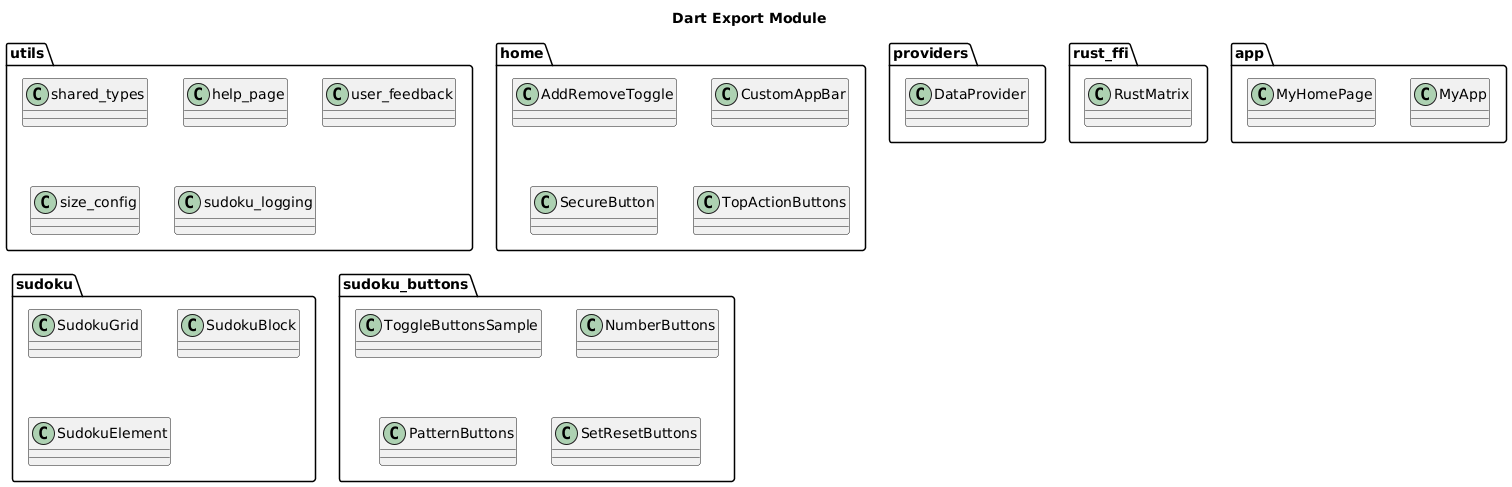

The diagram above was rendered by PlantUML. Its source (embedded in the PNG):
@startuml
title Dart Export Module

package utils {
  class shared_types
  class help_page
  class user_feedback
  class size_config
  class sudoku_logging
}

package providers {
  class DataProvider
}

package rust_ffi {
  class RustMatrix
}

package app {
  class MyApp
  class MyHomePage
}

package home {
  class AddRemoveToggle
  class CustomAppBar
  class SecureButton
  class TopActionButtons
}

package sudoku {
  class SudokuGrid
  class SudokuBlock
  class SudokuElement
}

package sudoku_buttons {
  class ToggleButtonsSample
  class NumberButtons
  class PatternButtons
  class SetResetButtons
}

@enduml